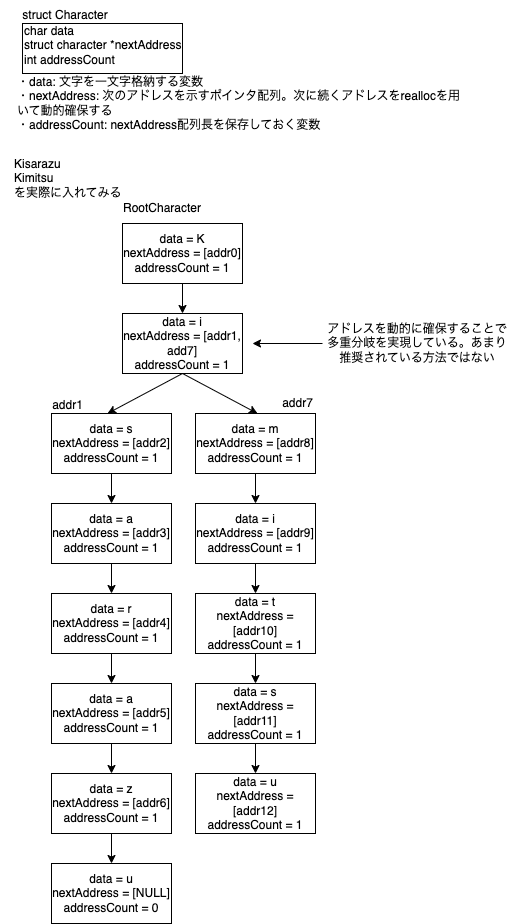

The diagram above was exported from draw.io. Its source (the exported page's mxGraphModel, read from the mxfile embedded in the PNG):
<mxGraphModel dx="862" dy="969" grid="1" gridSize="10" guides="1" tooltips="1" connect="1" arrows="1" fold="1" page="1" pageScale="1" pageWidth="827" pageHeight="1169" math="0" shadow="0">
  <root>
    <mxCell id="0" />
    <mxCell id="1" parent="0" />
    <mxCell id="kDY4WcDXmGpmqgmlPFKE-2" value="" style="rounded=0;whiteSpace=wrap;html=1;" vertex="1" parent="1">
      <mxGeometry x="330" y="160" width="160" height="50" as="geometry" />
    </mxCell>
    <mxCell id="kDY4WcDXmGpmqgmlPFKE-3" value="struct Character" style="text;html=1;strokeColor=none;fillColor=none;align=center;verticalAlign=middle;whiteSpace=wrap;rounded=0;" vertex="1" parent="1">
      <mxGeometry x="308" y="137" width="130" height="30" as="geometry" />
    </mxCell>
    <mxCell id="kDY4WcDXmGpmqgmlPFKE-4" value="char data&lt;br&gt;struct character *nextAddress&lt;br&gt;int addressCount" style="text;html=1;strokeColor=none;fillColor=none;align=left;verticalAlign=middle;whiteSpace=wrap;rounded=0;" vertex="1" parent="1">
      <mxGeometry x="330" y="167" width="190" height="30" as="geometry" />
    </mxCell>
    <mxCell id="kDY4WcDXmGpmqgmlPFKE-5" value="・data: 文字を一文字格納する変数&lt;br&gt;・nextAddress: 次のアドレスを示すポインタ配列。次に続くアドレスをreallocを用いて動的確保する&lt;br&gt;・addressCount: nextAddress配列長を保存しておく変数" style="text;html=1;strokeColor=none;fillColor=none;align=left;verticalAlign=middle;whiteSpace=wrap;rounded=0;" vertex="1" parent="1">
      <mxGeometry x="323" y="225" width="450" height="30" as="geometry" />
    </mxCell>
    <mxCell id="kDY4WcDXmGpmqgmlPFKE-7" value="Kisarazu&lt;br&gt;Kimitsu&lt;br&gt;を実際に入れてみる" style="text;html=1;strokeColor=none;fillColor=none;align=left;verticalAlign=middle;whiteSpace=wrap;rounded=0;" vertex="1" parent="1">
      <mxGeometry x="320" y="300" width="210" height="30" as="geometry" />
    </mxCell>
    <mxCell id="kDY4WcDXmGpmqgmlPFKE-8" value="data = K&lt;br&gt;nextAddress = [addr0]&lt;br&gt;addressCount = 1" style="rounded=0;whiteSpace=wrap;html=1;" vertex="1" parent="1">
      <mxGeometry x="430" y="360" width="120" height="60" as="geometry" />
    </mxCell>
    <mxCell id="kDY4WcDXmGpmqgmlPFKE-9" value="RootCharacter" style="text;html=1;align=left;verticalAlign=middle;resizable=0;points=[];autosize=1;strokeColor=none;fillColor=none;" vertex="1" parent="1">
      <mxGeometry x="429" y="330" width="100" height="30" as="geometry" />
    </mxCell>
    <mxCell id="kDY4WcDXmGpmqgmlPFKE-10" value="data = i&lt;br&gt;nextAddress = [addr1, add7]&lt;br&gt;addressCount = 1" style="rounded=0;whiteSpace=wrap;html=1;" vertex="1" parent="1">
      <mxGeometry x="430" y="450" width="120" height="60" as="geometry" />
    </mxCell>
    <mxCell id="kDY4WcDXmGpmqgmlPFKE-11" value="" style="endArrow=classic;html=1;rounded=0;exitX=0.5;exitY=1;exitDx=0;exitDy=0;entryX=0.5;entryY=0;entryDx=0;entryDy=0;" edge="1" parent="1" source="kDY4WcDXmGpmqgmlPFKE-8" target="kDY4WcDXmGpmqgmlPFKE-10">
      <mxGeometry width="50" height="50" relative="1" as="geometry">
        <mxPoint x="515" y="430" as="sourcePoint" />
        <mxPoint x="565" y="380" as="targetPoint" />
      </mxGeometry>
    </mxCell>
    <mxCell id="kDY4WcDXmGpmqgmlPFKE-12" value="" style="endArrow=classic;html=1;rounded=0;exitX=0.5;exitY=1;exitDx=0;exitDy=0;" edge="1" parent="1" source="kDY4WcDXmGpmqgmlPFKE-10">
      <mxGeometry width="50" height="50" relative="1" as="geometry">
        <mxPoint x="515" y="590" as="sourcePoint" />
        <mxPoint x="565" y="550" as="targetPoint" />
      </mxGeometry>
    </mxCell>
    <mxCell id="kDY4WcDXmGpmqgmlPFKE-13" value="data = m&lt;br&gt;nextAddress = [addr8]&lt;br&gt;addressCount = 1" style="rounded=0;whiteSpace=wrap;html=1;" vertex="1" parent="1">
      <mxGeometry x="503" y="550" width="120" height="60" as="geometry" />
    </mxCell>
    <mxCell id="kDY4WcDXmGpmqgmlPFKE-14" value="" style="endArrow=classic;html=1;rounded=0;exitX=0.5;exitY=1;exitDx=0;exitDy=0;" edge="1" parent="1" source="kDY4WcDXmGpmqgmlPFKE-10">
      <mxGeometry width="50" height="50" relative="1" as="geometry">
        <mxPoint x="515" y="590" as="sourcePoint" />
        <mxPoint x="415" y="550" as="targetPoint" />
      </mxGeometry>
    </mxCell>
    <mxCell id="kDY4WcDXmGpmqgmlPFKE-15" value="data = s&lt;br&gt;nextAddress = [addr2]&lt;br&gt;addressCount = 1" style="rounded=0;whiteSpace=wrap;html=1;" vertex="1" parent="1">
      <mxGeometry x="359" y="550" width="120" height="60" as="geometry" />
    </mxCell>
    <mxCell id="kDY4WcDXmGpmqgmlPFKE-16" value="addr1" style="text;html=1;align=center;verticalAlign=middle;resizable=0;points=[];autosize=1;strokeColor=none;fillColor=none;" vertex="1" parent="1">
      <mxGeometry x="350" y="527" width="50" height="30" as="geometry" />
    </mxCell>
    <mxCell id="kDY4WcDXmGpmqgmlPFKE-17" value="addr7" style="text;html=1;align=center;verticalAlign=middle;resizable=0;points=[];autosize=1;strokeColor=none;fillColor=none;" vertex="1" parent="1">
      <mxGeometry x="580" y="525" width="50" height="30" as="geometry" />
    </mxCell>
    <mxCell id="kDY4WcDXmGpmqgmlPFKE-18" value="data = a&lt;br&gt;nextAddress = [addr3]&lt;br&gt;addressCount = 1" style="rounded=0;whiteSpace=wrap;html=1;" vertex="1" parent="1">
      <mxGeometry x="359" y="640" width="120" height="60" as="geometry" />
    </mxCell>
    <mxCell id="kDY4WcDXmGpmqgmlPFKE-19" value="" style="endArrow=classic;html=1;rounded=0;exitX=0.5;exitY=1;exitDx=0;exitDy=0;entryX=0.5;entryY=0;entryDx=0;entryDy=0;" edge="1" parent="1" target="kDY4WcDXmGpmqgmlPFKE-18">
      <mxGeometry width="50" height="50" relative="1" as="geometry">
        <mxPoint x="419" y="610" as="sourcePoint" />
        <mxPoint x="494" y="570" as="targetPoint" />
      </mxGeometry>
    </mxCell>
    <mxCell id="kDY4WcDXmGpmqgmlPFKE-20" value="data = r&lt;br&gt;nextAddress = [addr4]&lt;br&gt;addressCount = 1" style="rounded=0;whiteSpace=wrap;html=1;" vertex="1" parent="1">
      <mxGeometry x="359" y="730" width="120" height="60" as="geometry" />
    </mxCell>
    <mxCell id="kDY4WcDXmGpmqgmlPFKE-21" value="" style="endArrow=classic;html=1;rounded=0;exitX=0.5;exitY=1;exitDx=0;exitDy=0;entryX=0.5;entryY=0;entryDx=0;entryDy=0;" edge="1" parent="1" target="kDY4WcDXmGpmqgmlPFKE-20">
      <mxGeometry width="50" height="50" relative="1" as="geometry">
        <mxPoint x="419" y="700" as="sourcePoint" />
        <mxPoint x="494" y="660" as="targetPoint" />
      </mxGeometry>
    </mxCell>
    <mxCell id="kDY4WcDXmGpmqgmlPFKE-22" value="data = a&lt;br&gt;nextAddress = [addr5]&lt;br&gt;addressCount = 1" style="rounded=0;whiteSpace=wrap;html=1;" vertex="1" parent="1">
      <mxGeometry x="359" y="820" width="120" height="60" as="geometry" />
    </mxCell>
    <mxCell id="kDY4WcDXmGpmqgmlPFKE-23" value="" style="endArrow=classic;html=1;rounded=0;exitX=0.5;exitY=1;exitDx=0;exitDy=0;entryX=0.5;entryY=0;entryDx=0;entryDy=0;" edge="1" parent="1" target="kDY4WcDXmGpmqgmlPFKE-22">
      <mxGeometry width="50" height="50" relative="1" as="geometry">
        <mxPoint x="419" y="790" as="sourcePoint" />
        <mxPoint x="494" y="750" as="targetPoint" />
      </mxGeometry>
    </mxCell>
    <mxCell id="kDY4WcDXmGpmqgmlPFKE-24" value="data = z&lt;br&gt;nextAddress = [addr6]&lt;br&gt;addressCount = 1" style="rounded=0;whiteSpace=wrap;html=1;" vertex="1" parent="1">
      <mxGeometry x="359" y="910" width="120" height="60" as="geometry" />
    </mxCell>
    <mxCell id="kDY4WcDXmGpmqgmlPFKE-25" value="" style="endArrow=classic;html=1;rounded=0;exitX=0.5;exitY=1;exitDx=0;exitDy=0;entryX=0.5;entryY=0;entryDx=0;entryDy=0;" edge="1" parent="1" target="kDY4WcDXmGpmqgmlPFKE-24">
      <mxGeometry width="50" height="50" relative="1" as="geometry">
        <mxPoint x="419" y="880" as="sourcePoint" />
        <mxPoint x="494" y="840" as="targetPoint" />
      </mxGeometry>
    </mxCell>
    <mxCell id="kDY4WcDXmGpmqgmlPFKE-26" value="data = u&lt;br&gt;nextAddress = [NULL]&lt;br&gt;addressCount = 0" style="rounded=0;whiteSpace=wrap;html=1;" vertex="1" parent="1">
      <mxGeometry x="359" y="1000" width="120" height="60" as="geometry" />
    </mxCell>
    <mxCell id="kDY4WcDXmGpmqgmlPFKE-27" value="" style="endArrow=classic;html=1;rounded=0;exitX=0.5;exitY=1;exitDx=0;exitDy=0;entryX=0.5;entryY=0;entryDx=0;entryDy=0;" edge="1" parent="1" target="kDY4WcDXmGpmqgmlPFKE-26">
      <mxGeometry width="50" height="50" relative="1" as="geometry">
        <mxPoint x="419" y="970" as="sourcePoint" />
        <mxPoint x="494" y="930" as="targetPoint" />
      </mxGeometry>
    </mxCell>
    <mxCell id="kDY4WcDXmGpmqgmlPFKE-28" value="data = i&lt;br&gt;nextAddress = [addr9]&lt;br&gt;addressCount = 1" style="rounded=0;whiteSpace=wrap;html=1;" vertex="1" parent="1">
      <mxGeometry x="503" y="640" width="120" height="60" as="geometry" />
    </mxCell>
    <mxCell id="kDY4WcDXmGpmqgmlPFKE-29" value="" style="endArrow=classic;html=1;rounded=0;exitX=0.5;exitY=1;exitDx=0;exitDy=0;entryX=0.5;entryY=0;entryDx=0;entryDy=0;" edge="1" parent="1" target="kDY4WcDXmGpmqgmlPFKE-28">
      <mxGeometry width="50" height="50" relative="1" as="geometry">
        <mxPoint x="563" y="610" as="sourcePoint" />
        <mxPoint x="638" y="570" as="targetPoint" />
      </mxGeometry>
    </mxCell>
    <mxCell id="kDY4WcDXmGpmqgmlPFKE-30" value="data = t&lt;br&gt;nextAddress = [addr10]&lt;br&gt;addressCount = 1" style="rounded=0;whiteSpace=wrap;html=1;" vertex="1" parent="1">
      <mxGeometry x="503" y="730" width="120" height="60" as="geometry" />
    </mxCell>
    <mxCell id="kDY4WcDXmGpmqgmlPFKE-31" value="" style="endArrow=classic;html=1;rounded=0;exitX=0.5;exitY=1;exitDx=0;exitDy=0;entryX=0.5;entryY=0;entryDx=0;entryDy=0;" edge="1" parent="1" target="kDY4WcDXmGpmqgmlPFKE-30">
      <mxGeometry width="50" height="50" relative="1" as="geometry">
        <mxPoint x="563" y="700" as="sourcePoint" />
        <mxPoint x="638" y="660" as="targetPoint" />
      </mxGeometry>
    </mxCell>
    <mxCell id="kDY4WcDXmGpmqgmlPFKE-32" value="data = s&lt;br&gt;nextAddress = [addr11]&lt;br&gt;addressCount = 1" style="rounded=0;whiteSpace=wrap;html=1;" vertex="1" parent="1">
      <mxGeometry x="503" y="820" width="120" height="60" as="geometry" />
    </mxCell>
    <mxCell id="kDY4WcDXmGpmqgmlPFKE-33" value="" style="endArrow=classic;html=1;rounded=0;exitX=0.5;exitY=1;exitDx=0;exitDy=0;entryX=0.5;entryY=0;entryDx=0;entryDy=0;" edge="1" parent="1" target="kDY4WcDXmGpmqgmlPFKE-32">
      <mxGeometry width="50" height="50" relative="1" as="geometry">
        <mxPoint x="563" y="790" as="sourcePoint" />
        <mxPoint x="638" y="750" as="targetPoint" />
      </mxGeometry>
    </mxCell>
    <mxCell id="kDY4WcDXmGpmqgmlPFKE-34" value="data = u&lt;br&gt;nextAddress = [addr12]&lt;br&gt;addressCount = 1" style="rounded=0;whiteSpace=wrap;html=1;" vertex="1" parent="1">
      <mxGeometry x="503" y="910" width="120" height="60" as="geometry" />
    </mxCell>
    <mxCell id="kDY4WcDXmGpmqgmlPFKE-35" value="" style="endArrow=classic;html=1;rounded=0;exitX=0.5;exitY=1;exitDx=0;exitDy=0;entryX=0.5;entryY=0;entryDx=0;entryDy=0;" edge="1" parent="1" target="kDY4WcDXmGpmqgmlPFKE-34">
      <mxGeometry width="50" height="50" relative="1" as="geometry">
        <mxPoint x="563" y="880" as="sourcePoint" />
        <mxPoint x="638" y="840" as="targetPoint" />
      </mxGeometry>
    </mxCell>
    <mxCell id="kDY4WcDXmGpmqgmlPFKE-38" value="" style="endArrow=classic;html=1;rounded=0;" edge="1" parent="1">
      <mxGeometry width="50" height="50" relative="1" as="geometry">
        <mxPoint x="630" y="480" as="sourcePoint" />
        <mxPoint x="560" y="480" as="targetPoint" />
      </mxGeometry>
    </mxCell>
    <mxCell id="kDY4WcDXmGpmqgmlPFKE-39" value="アドレスを動的に確保することで多重分岐を実現している。あまり推奨されている方法ではない" style="text;html=1;strokeColor=none;fillColor=none;align=center;verticalAlign=middle;whiteSpace=wrap;rounded=0;" vertex="1" parent="1">
      <mxGeometry x="630" y="465" width="190" height="30" as="geometry" />
    </mxCell>
  </root>
</mxGraphModel>